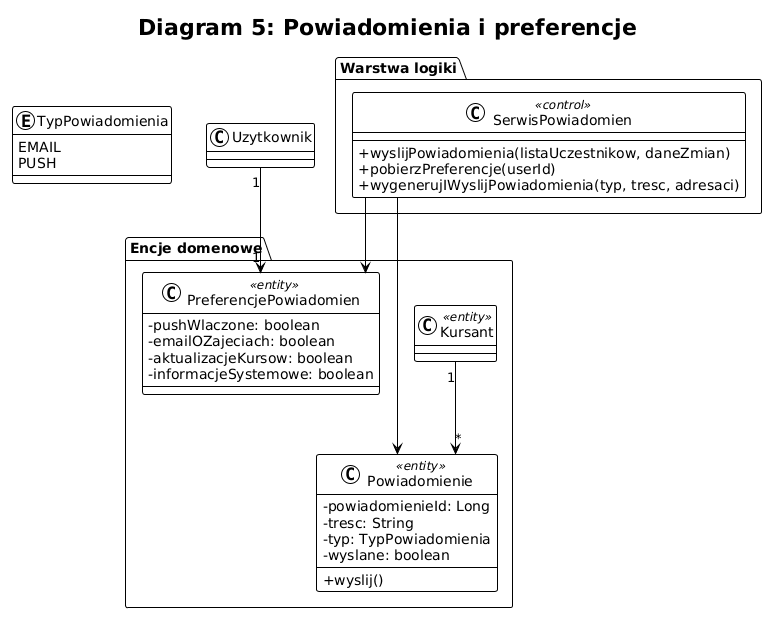

The diagram above was rendered by PlantUML. Its source (embedded in the PNG):
@startuml
!theme plain
skinparam classAttributeIconSize 0
skinparam linetype ortho

title Diagram 5: Powiadomienia i preferencje

enum TypPowiadomienia {
    EMAIL
    PUSH
}

package "Encje domenowe" {
    class Powiadomienie <<entity>> {
        - powiadomienieId: Long
        - tresc: String
        - typ: TypPowiadomienia
        - wyslane: boolean
        + wyslij()
    }

    class PreferencjePowiadomien <<entity>> {
        - pushWlaczone: boolean
        - emailOZajeciach: boolean
        - aktualizacjeKursow: boolean
        - informacjeSystemowe: boolean
    }

    class Kursant <<entity>>
}

package "Warstwa logiki" {
    class SerwisPowiadomien <<control>> {
        + wyslijPowiadomienia(listaUczestnikow, daneZmian)
        + pobierzPreferencje(userId)
        + wygenerujIWyslijPowiadomienia(typ, tresc, adresaci)
    }
}

Kursant "1" --> "*" Powiadomienie
Uzytkownik "1" --> "1" PreferencjePowiadomien

SerwisPowiadomien --> Powiadomienie
SerwisPowiadomien --> PreferencjePowiadomien
@enduml